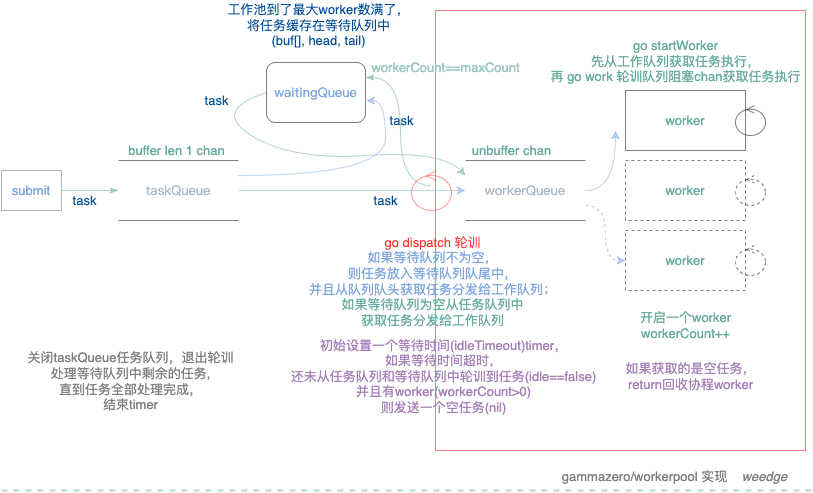

The diagram above was exported from draw.io. Its source (the exported page's mxGraphModel, read from the mxfile embedded in the PNG):
<mxGraphModel dx="946" dy="603" grid="1" gridSize="10" guides="1" tooltips="1" connect="1" arrows="1" fold="1" page="1" pageScale="1" pageWidth="827" pageHeight="1169" math="0" shadow="0">
  <root>
    <mxCell id="0" />
    <mxCell id="1" parent="0" />
    <mxCell id="P1GBzerWLDS_S2NH-vre-24" value="" style="rounded=0;whiteSpace=wrap;html=1;fontSize=13;fontColor=#67AB9F;fillColor=none;opacity=50;strokeColor=#FF0000;" vertex="1" parent="1">
      <mxGeometry x="444" y="120" width="370" height="440" as="geometry" />
    </mxCell>
    <mxCell id="P1GBzerWLDS_S2NH-vre-27" value="" style="edgeStyle=orthogonalEdgeStyle;curved=1;rounded=0;jumpStyle=sharp;jumpSize=5;orthogonalLoop=1;jettySize=auto;html=1;fontSize=13;fontColor=#004C99;startArrow=classic;startFill=1;endArrow=none;endFill=0;strokeColor=#7EA6E0;strokeWidth=1;opacity=50;entryX=1;entryY=0.25;entryDx=0;entryDy=0;exitX=1.008;exitY=0.633;exitDx=0;exitDy=0;exitPerimeter=0;" edge="1" parent="1" source="P1GBzerWLDS_S2NH-vre-5" target="P1GBzerWLDS_S2NH-vre-9">
      <mxGeometry relative="1" as="geometry" />
    </mxCell>
    <mxCell id="P1GBzerWLDS_S2NH-vre-31" value="" style="edgeStyle=orthogonalEdgeStyle;curved=1;rounded=0;jumpStyle=sharp;jumpSize=5;orthogonalLoop=1;jettySize=auto;html=1;fontSize=13;fontColor=#7EA6E0;startArrow=classicThin;startFill=1;endArrow=none;endFill=0;strokeColor=#67AB9F;strokeWidth=1;opacity=50;exitX=1;exitY=0.25;exitDx=0;exitDy=0;entryX=-0.011;entryY=0.398;entryDx=0;entryDy=0;entryPerimeter=0;" edge="1" parent="1" source="P1GBzerWLDS_S2NH-vre-5" target="P1GBzerWLDS_S2NH-vre-24">
      <mxGeometry relative="1" as="geometry" />
    </mxCell>
    <mxCell id="P1GBzerWLDS_S2NH-vre-5" value="&lt;pre style=&quot;font-family: &amp;#34;jetbrains mono&amp;#34; ; font-size: 9.8pt&quot;&gt;&lt;font color=&quot;#7ea6e0&quot;&gt;waitingQueue&lt;/font&gt;&lt;/pre&gt;" style="rounded=1;whiteSpace=wrap;html=1;fontSize=13;fontColor=#67AB9F;fillColor=none;opacity=50;" vertex="1" parent="1">
      <mxGeometry x="275" y="172" width="99" height="60" as="geometry" />
    </mxCell>
    <mxCell id="P1GBzerWLDS_S2NH-vre-25" value="" style="edgeStyle=orthogonalEdgeStyle;curved=1;rounded=0;jumpStyle=sharp;jumpSize=5;orthogonalLoop=1;jettySize=auto;html=1;fontSize=13;fontColor=#67AB9F;startArrow=none;startFill=0;endArrow=classic;endFill=1;strokeColor=#7EA6E0;strokeWidth=1;opacity=50;entryX=0;entryY=0.5;entryDx=0;entryDy=0;" edge="1" parent="1" source="P1GBzerWLDS_S2NH-vre-9" target="P1GBzerWLDS_S2NH-vre-10">
      <mxGeometry relative="1" as="geometry" />
    </mxCell>
    <mxCell id="P1GBzerWLDS_S2NH-vre-9" value="&lt;pre style=&quot;color: rgb(169 , 183 , 198) ; font-family: &amp;#34;jetbrains mono&amp;#34; ; font-size: 9.8pt&quot;&gt;taskQueue&lt;/pre&gt;" style="shape=partialRectangle;whiteSpace=wrap;html=1;left=0;right=0;fontSize=13;opacity=50;" vertex="1" parent="1">
      <mxGeometry x="127" y="270" width="120" height="60" as="geometry" />
    </mxCell>
    <mxCell id="P1GBzerWLDS_S2NH-vre-18" value="" style="edgeStyle=orthogonalEdgeStyle;curved=1;rounded=0;jumpStyle=sharp;jumpSize=5;orthogonalLoop=1;jettySize=auto;html=1;fontSize=13;fontColor=#67AB9F;startArrow=none;startFill=0;endArrow=classic;endFill=1;strokeColor=#7EA6E0;strokeWidth=1;opacity=50;" edge="1" parent="1" source="P1GBzerWLDS_S2NH-vre-10">
      <mxGeometry relative="1" as="geometry">
        <mxPoint x="624" y="240" as="targetPoint" />
      </mxGeometry>
    </mxCell>
    <mxCell id="P1GBzerWLDS_S2NH-vre-10" value="&lt;pre style=&quot;color: rgb(169 , 183 , 198) ; font-family: &amp;#34;jetbrains mono&amp;#34; ; font-size: 9.8pt&quot;&gt;&lt;pre style=&quot;font-family: &amp;#34;jetbrains mono&amp;#34; ; font-size: 9.8pt&quot;&gt;workerQueue&lt;/pre&gt;&lt;/pre&gt;" style="shape=partialRectangle;whiteSpace=wrap;html=1;left=0;right=0;fillColor=none;fontSize=13;fontColor=#67AB9F;opacity=50;" vertex="1" parent="1">
      <mxGeometry x="474" y="270" width="120" height="60" as="geometry" />
    </mxCell>
    <mxCell id="P1GBzerWLDS_S2NH-vre-11" value="worker" style="rounded=0;whiteSpace=wrap;html=1;fontSize=13;fontColor=#67AB9F;fillColor=none;opacity=50;" vertex="1" parent="1">
      <mxGeometry x="634" y="200" width="120" height="60" as="geometry" />
    </mxCell>
    <mxCell id="P1GBzerWLDS_S2NH-vre-12" value="worker" style="rounded=0;whiteSpace=wrap;html=1;fontSize=13;fontColor=#67AB9F;fillColor=none;opacity=50;dashed=1;" vertex="1" parent="1">
      <mxGeometry x="634" y="270" width="120" height="60" as="geometry" />
    </mxCell>
    <mxCell id="P1GBzerWLDS_S2NH-vre-13" value="worker" style="rounded=0;whiteSpace=wrap;html=1;fontSize=13;fontColor=#67AB9F;fillColor=none;opacity=50;dashed=1;" vertex="1" parent="1">
      <mxGeometry x="634" y="340" width="120" height="60" as="geometry" />
    </mxCell>
    <mxCell id="P1GBzerWLDS_S2NH-vre-14" value="&lt;font color=&quot;#ff3333&quot;&gt;go dispatch 轮训&lt;br&gt;&lt;/font&gt;&lt;font color=&quot;#7ea6e0&quot;&gt;如果等待队列不为空，&lt;br&gt;则任务放入等待队列队尾中，&lt;br&gt;并且从队列队头获取任务分发给工作队列；&lt;br&gt;&lt;/font&gt;如果等待队列为空从任务队列中&lt;br&gt;获取任务分发给工作队列&lt;font color=&quot;#ff3333&quot;&gt;&lt;br&gt;&lt;/font&gt;" style="text;html=1;align=center;verticalAlign=middle;resizable=0;points=[];autosize=1;strokeColor=none;fillColor=none;fontSize=13;fontColor=#67AB9F;" vertex="1" parent="1">
      <mxGeometry x="311" y="341" width="260" height="100" as="geometry" />
    </mxCell>
    <mxCell id="P1GBzerWLDS_S2NH-vre-15" value="unbuffer chan" style="text;html=1;align=center;verticalAlign=middle;resizable=0;points=[];autosize=1;strokeColor=none;fillColor=none;fontSize=13;fontColor=#67AB9F;" vertex="1" parent="1">
      <mxGeometry x="475" y="250" width="90" height="20" as="geometry" />
    </mxCell>
    <mxCell id="P1GBzerWLDS_S2NH-vre-16" value="buffer len 1 chan" style="text;html=1;align=center;verticalAlign=middle;resizable=0;points=[];autosize=1;strokeColor=none;fillColor=none;fontSize=13;fontColor=#67AB9F;" vertex="1" parent="1">
      <mxGeometry x="130" y="250" width="110" height="20" as="geometry" />
    </mxCell>
    <mxCell id="P1GBzerWLDS_S2NH-vre-17" value="workerCount==maxCount" style="text;html=1;align=center;verticalAlign=middle;resizable=0;points=[];autosize=1;strokeColor=none;fillColor=none;fontSize=13;fontColor=#9AC7BF;" vertex="1" parent="1">
      <mxGeometry x="374" y="167" width="160" height="20" as="geometry" />
    </mxCell>
    <mxCell id="P1GBzerWLDS_S2NH-vre-19" value="" style="ellipse;shape=umlControl;whiteSpace=wrap;html=1;fontSize=13;fontColor=#67AB9F;fillColor=none;opacity=50;" vertex="1" parent="1">
      <mxGeometry x="744" y="215" width="30" height="30" as="geometry" />
    </mxCell>
    <mxCell id="P1GBzerWLDS_S2NH-vre-20" value="" style="ellipse;shape=umlControl;whiteSpace=wrap;html=1;fontSize=13;fontColor=#67AB9F;fillColor=none;opacity=50;dashed=1;" vertex="1" parent="1">
      <mxGeometry x="744" y="285" width="30" height="30" as="geometry" />
    </mxCell>
    <mxCell id="P1GBzerWLDS_S2NH-vre-21" value="" style="ellipse;shape=umlControl;whiteSpace=wrap;html=1;fontSize=13;fontColor=#67AB9F;fillColor=none;opacity=50;dashed=1;" vertex="1" parent="1">
      <mxGeometry x="744" y="355" width="30" height="30" as="geometry" />
    </mxCell>
    <mxCell id="P1GBzerWLDS_S2NH-vre-22" value="go startWorker&lt;br&gt;先从工作队列获取任务执行，&lt;br&gt;再 go work 轮训队列阻塞chan获取任务执行" style="text;html=1;align=center;verticalAlign=middle;resizable=0;points=[];autosize=1;strokeColor=none;fillColor=none;fontSize=13;fontColor=#67AB9F;" vertex="1" parent="1">
      <mxGeometry x="549" y="146" width="270" height="50" as="geometry" />
    </mxCell>
    <mxCell id="P1GBzerWLDS_S2NH-vre-23" value="开启一个worker&lt;br&gt;workerCount++" style="text;html=1;align=center;verticalAlign=middle;resizable=0;points=[];autosize=1;strokeColor=none;fillColor=none;fontSize=13;fontColor=#67AB9F;" vertex="1" parent="1">
      <mxGeometry x="639" y="415" width="110" height="40" as="geometry" />
    </mxCell>
    <mxCell id="P1GBzerWLDS_S2NH-vre-26" value="工作池到了最大worker数满了，&lt;br&gt;将任务缓存在等待队列中&lt;br&gt;(buf[], head, tail)" style="text;html=1;align=center;verticalAlign=middle;resizable=0;points=[];autosize=1;strokeColor=none;fillColor=none;fontSize=13;fontColor=#004C99;" vertex="1" parent="1">
      <mxGeometry x="227" y="110" width="200" height="50" as="geometry" />
    </mxCell>
    <mxCell id="P1GBzerWLDS_S2NH-vre-29" value="&lt;font color=&quot;#7ea6e0&quot;&gt;submit&lt;/font&gt;" style="whiteSpace=wrap;html=1;labelBackgroundColor=none;fontSize=13;fontColor=#FF3333;strokeColor=#5A687D;fillColor=none;opacity=50;" vertex="1" parent="1">
      <mxGeometry x="10" y="280" width="60" height="40" as="geometry" />
    </mxCell>
    <mxCell id="P1GBzerWLDS_S2NH-vre-32" value="task" style="text;html=1;align=center;verticalAlign=middle;resizable=0;points=[];autosize=1;strokeColor=none;fillColor=none;fontSize=13;fontColor=#004C99;" vertex="1" parent="1">
      <mxGeometry x="390" y="220" width="40" height="20" as="geometry" />
    </mxCell>
    <mxCell id="P1GBzerWLDS_S2NH-vre-33" value="" style="edgeStyle=orthogonalEdgeStyle;curved=1;rounded=0;jumpStyle=sharp;jumpSize=5;orthogonalLoop=1;jettySize=auto;html=1;fontSize=13;fontColor=#7EA6E0;startArrow=classicThin;startFill=1;endArrow=none;endFill=0;strokeColor=#67AB9F;strokeWidth=1;opacity=50;" edge="1" parent="1" source="P1GBzerWLDS_S2NH-vre-9">
      <mxGeometry relative="1" as="geometry">
        <mxPoint x="190" y="300" as="sourcePoint" />
        <mxPoint x="70" y="300" as="targetPoint" />
      </mxGeometry>
    </mxCell>
    <mxCell id="P1GBzerWLDS_S2NH-vre-34" value="task" style="text;html=1;align=center;verticalAlign=middle;resizable=0;points=[];autosize=1;strokeColor=none;fillColor=none;fontSize=13;fontColor=#004C99;" vertex="1" parent="1">
      <mxGeometry x="73" y="300" width="40" height="20" as="geometry" />
    </mxCell>
    <mxCell id="P1GBzerWLDS_S2NH-vre-35" value="" style="ellipse;shape=umlControl;whiteSpace=wrap;html=1;fontSize=13;fontColor=#FF3333;fillColor=none;opacity=50;strokeColor=#FF3333;" vertex="1" parent="1">
      <mxGeometry x="420" y="280" width="40" height="40" as="geometry" />
    </mxCell>
    <mxCell id="P1GBzerWLDS_S2NH-vre-36" value="" style="edgeStyle=orthogonalEdgeStyle;curved=1;rounded=0;jumpStyle=sharp;jumpSize=5;orthogonalLoop=1;jettySize=auto;html=1;fontSize=13;fontColor=#67AB9F;startArrow=none;startFill=0;endArrow=classic;endFill=1;strokeColor=#7EA6E0;strokeWidth=1;opacity=50;exitX=1;exitY=0.75;exitDx=0;exitDy=0;entryX=0;entryY=0.5;entryDx=0;entryDy=0;dashed=1;" edge="1" parent="1" source="P1GBzerWLDS_S2NH-vre-10" target="P1GBzerWLDS_S2NH-vre-13">
      <mxGeometry relative="1" as="geometry">
        <mxPoint x="604" y="310" as="sourcePoint" />
        <mxPoint x="634" y="250" as="targetPoint" />
      </mxGeometry>
    </mxCell>
    <mxCell id="P1GBzerWLDS_S2NH-vre-40" value="task" style="text;html=1;align=center;verticalAlign=middle;resizable=0;points=[];autosize=1;strokeColor=none;fillColor=none;fontSize=13;fontColor=#004C99;" vertex="1" parent="1">
      <mxGeometry x="374" y="300" width="40" height="20" as="geometry" />
    </mxCell>
    <mxCell id="P1GBzerWLDS_S2NH-vre-42" value="" style="curved=1;endArrow=classic;html=1;rounded=0;fontSize=13;fontColor=#FF3333;strokeColor=#67AB9F;strokeWidth=1;opacity=50;jumpStyle=sharp;jumpSize=5;exitX=0;exitY=0.5;exitDx=0;exitDy=0;entryX=0;entryY=0.25;entryDx=0;entryDy=0;" edge="1" parent="1" source="P1GBzerWLDS_S2NH-vre-5" target="P1GBzerWLDS_S2NH-vre-10">
      <mxGeometry width="50" height="50" relative="1" as="geometry">
        <mxPoint x="450" y="310" as="sourcePoint" />
        <mxPoint x="500" y="260" as="targetPoint" />
        <Array as="points">
          <mxPoint x="220" y="220" />
          <mxPoint x="300" y="270" />
          <mxPoint x="450" y="260" />
        </Array>
      </mxGeometry>
    </mxCell>
    <mxCell id="P1GBzerWLDS_S2NH-vre-43" value="&lt;span style=&quot;color: rgb(0 , 76 , 153)&quot;&gt;task&lt;/span&gt;" style="text;html=1;align=center;verticalAlign=middle;resizable=0;points=[];autosize=1;strokeColor=none;fillColor=none;fontSize=13;fontColor=#FF3333;" vertex="1" parent="1">
      <mxGeometry x="205" y="200" width="40" height="20" as="geometry" />
    </mxCell>
    <mxCell id="P1GBzerWLDS_S2NH-vre-44" value="&lt;font color=&quot;#a680b8&quot;&gt;初始设置一个等待时间(idleTimeout)timer，&lt;br&gt;如果等待时间超时，&lt;br&gt;还未从任务队列和等待队列中轮训到任务(idle==false)&lt;br&gt;并且有worker(workerCount&amp;gt;0)&lt;br&gt;则发送一个空任务(nil)&lt;/font&gt;" style="text;html=1;align=center;verticalAlign=middle;resizable=0;points=[];autosize=1;strokeColor=none;fillColor=none;fontSize=13;fontColor=#00CC00;" vertex="1" parent="1">
      <mxGeometry x="292" y="441" width="320" height="90" as="geometry" />
    </mxCell>
    <mxCell id="P1GBzerWLDS_S2NH-vre-45" value="&lt;font color=&quot;#a680b8&quot;&gt;如果获取的是空任务，&lt;br&gt;return回收协程worker&lt;/font&gt;" style="text;html=1;align=center;verticalAlign=middle;resizable=0;points=[];autosize=1;strokeColor=none;fillColor=none;fontSize=13;fontColor=#00CC00;" vertex="1" parent="1">
      <mxGeometry x="624" y="466" width="150" height="40" as="geometry" />
    </mxCell>
    <mxCell id="P1GBzerWLDS_S2NH-vre-47" value="&lt;i&gt;weedge&lt;/i&gt;" style="text;html=1;align=center;verticalAlign=middle;resizable=0;points=[];autosize=1;strokeColor=none;fillColor=none;fontSize=13;fontColor=#808080;" vertex="1" parent="1">
      <mxGeometry x="743" y="576" width="60" height="20" as="geometry" />
    </mxCell>
    <mxCell id="P1GBzerWLDS_S2NH-vre-49" value="gammazero/workerpool 实现" style="text;html=1;align=center;verticalAlign=middle;resizable=0;points=[];autosize=1;strokeColor=none;fillColor=none;fontSize=13;fontColor=#808080;" vertex="1" parent="1">
      <mxGeometry x="563" y="576" width="180" height="20" as="geometry" />
    </mxCell>
    <mxCell id="P1GBzerWLDS_S2NH-vre-51" value="" style="endArrow=none;dashed=1;html=1;rounded=0;fontSize=13;fontColor=#333333;strokeColor=#67AB9F;strokeWidth=2;opacity=50;curved=1;jumpStyle=sharp;jumpSize=5;" edge="1" parent="1">
      <mxGeometry width="50" height="50" relative="1" as="geometry">
        <mxPoint x="10" y="600" as="sourcePoint" />
        <mxPoint x="820" y="600" as="targetPoint" />
      </mxGeometry>
    </mxCell>
    <mxCell id="P1GBzerWLDS_S2NH-vre-52" value="关闭taskQueue任务队列，退出轮训&lt;br&gt;处理等待队列中剩余的任务,&lt;br&gt;直到任务全部处理完成，&lt;br&gt;结束timer" style="text;html=1;align=center;verticalAlign=middle;resizable=0;points=[];autosize=1;strokeColor=none;fillColor=none;fontSize=13;fontColor=#808080;" vertex="1" parent="1">
      <mxGeometry x="29" y="456" width="220" height="70" as="geometry" />
    </mxCell>
  </root>
</mxGraphModel>